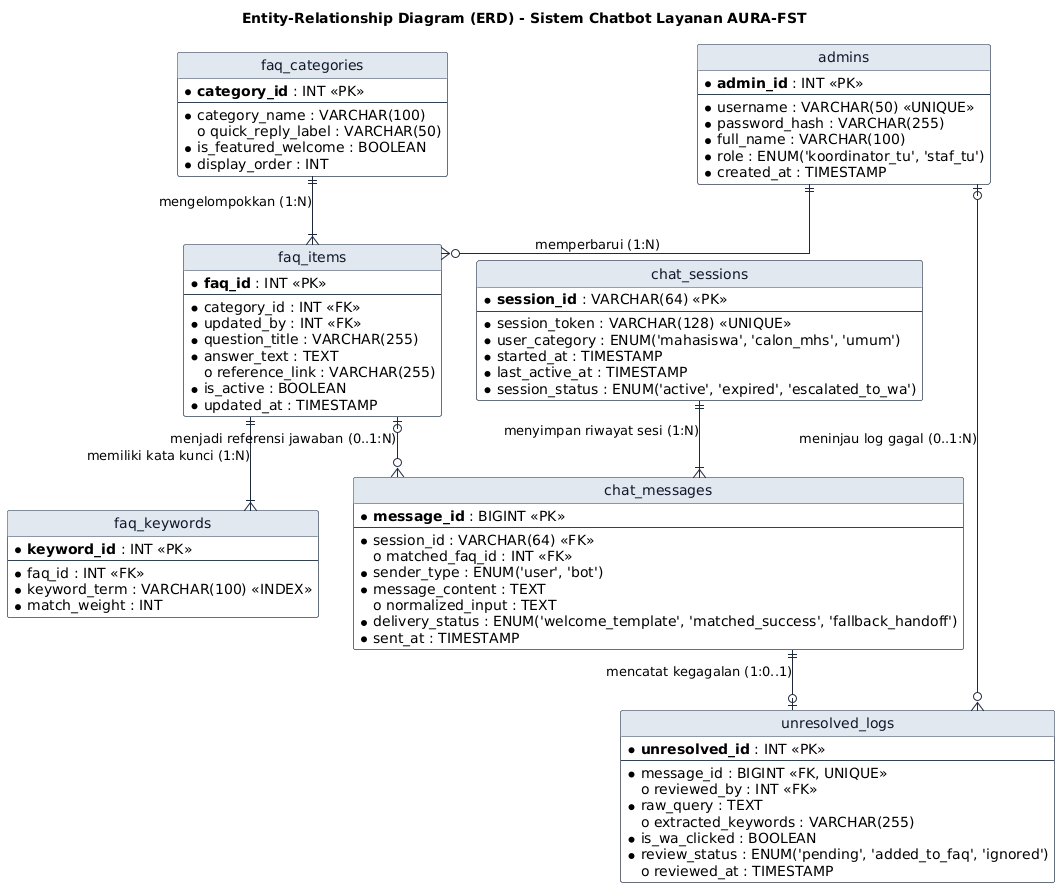

The diagram above was rendered by PlantUML. Its source (embedded in the PNG):
@startuml
title Entity-Relationship Diagram (ERD) - Sistem Chatbot Layanan AURA-FST

hide circle
skinparam linetype ortho
skinparam roundcorner 5
skinparam class {
    BackgroundColor #FFFFFF
    BorderColor #334155
    HeaderBackgroundColor #E2E8F0
    FontColor #0F172A
    ArrowColor #1E293B
}

entity "admins" as admins {
  * **admin_id** : INT <<PK>>
  --
  * username : VARCHAR(50) <<UNIQUE>>
  * password_hash : VARCHAR(255)
  * full_name : VARCHAR(100)
  * role : ENUM('koordinator_tu', 'staf_tu')
  * created_at : TIMESTAMP
}

entity "faq_categories" as categories {
  * **category_id** : INT <<PK>>
  --
  * category_name : VARCHAR(100)
  o quick_reply_label : VARCHAR(50)
  * is_featured_welcome : BOOLEAN
  * display_order : INT
}

entity "faq_items" as faqs {
  * **faq_id** : INT <<PK>>
  --
  * category_id : INT <<FK>>
  * updated_by : INT <<FK>>
  * question_title : VARCHAR(255)
  * answer_text : TEXT
  o reference_link : VARCHAR(255)
  * is_active : BOOLEAN
  * updated_at : TIMESTAMP
}

entity "faq_keywords" as keywords {
  * **keyword_id** : INT <<PK>>
  --
  * faq_id : INT <<FK>>
  * keyword_term : VARCHAR(100) <<INDEX>>
  * match_weight : INT
}

entity "chat_sessions" as sessions {
  * **session_id** : VARCHAR(64) <<PK>>
  --
  * session_token : VARCHAR(128) <<UNIQUE>>
  * user_category : ENUM('mahasiswa', 'calon_mhs', 'umum')
  * started_at : TIMESTAMP
  * last_active_at : TIMESTAMP
  * session_status : ENUM('active', 'expired', 'escalated_to_wa')
}

entity "chat_messages" as messages {
  * **message_id** : BIGINT <<PK>>
  --
  * session_id : VARCHAR(64) <<FK>>
  o matched_faq_id : INT <<FK>>
  * sender_type : ENUM('user', 'bot')
  * message_content : TEXT
  o normalized_input : TEXT
  * delivery_status : ENUM('welcome_template', 'matched_success', 'fallback_handoff')
  * sent_at : TIMESTAMP
}

entity "unresolved_logs" as unresolved {
  * **unresolved_id** : INT <<PK>>
  --
  * message_id : BIGINT <<FK, UNIQUE>>
  o reviewed_by : INT <<FK>>
  * raw_query : TEXT
  o extracted_keywords : VARCHAR(255)
  * is_wa_clicked : BOOLEAN
  * review_status : ENUM('pending', 'added_to_faq', 'ignored')
  o reviewed_at : TIMESTAMP
}

' Relasi dan Kardinalitas
admins ||--o{ faqs : "memperbarui (1:N)"
categories ||--|{ faqs : "mengelompokkan (1:N)"
faqs ||--|{ keywords : "memiliki kata kunci (1:N)"
sessions ||--|{ messages : "menyimpan riwayat sesi (1:N)"
faqs |o--o{ messages : "menjadi referensi jawaban (0..1:N)"
messages ||--o| unresolved : "mencatat kegagalan (1:0..1)"
admins |o--o{ unresolved : "meninjau log gagal (0..1:N)"
@enduml